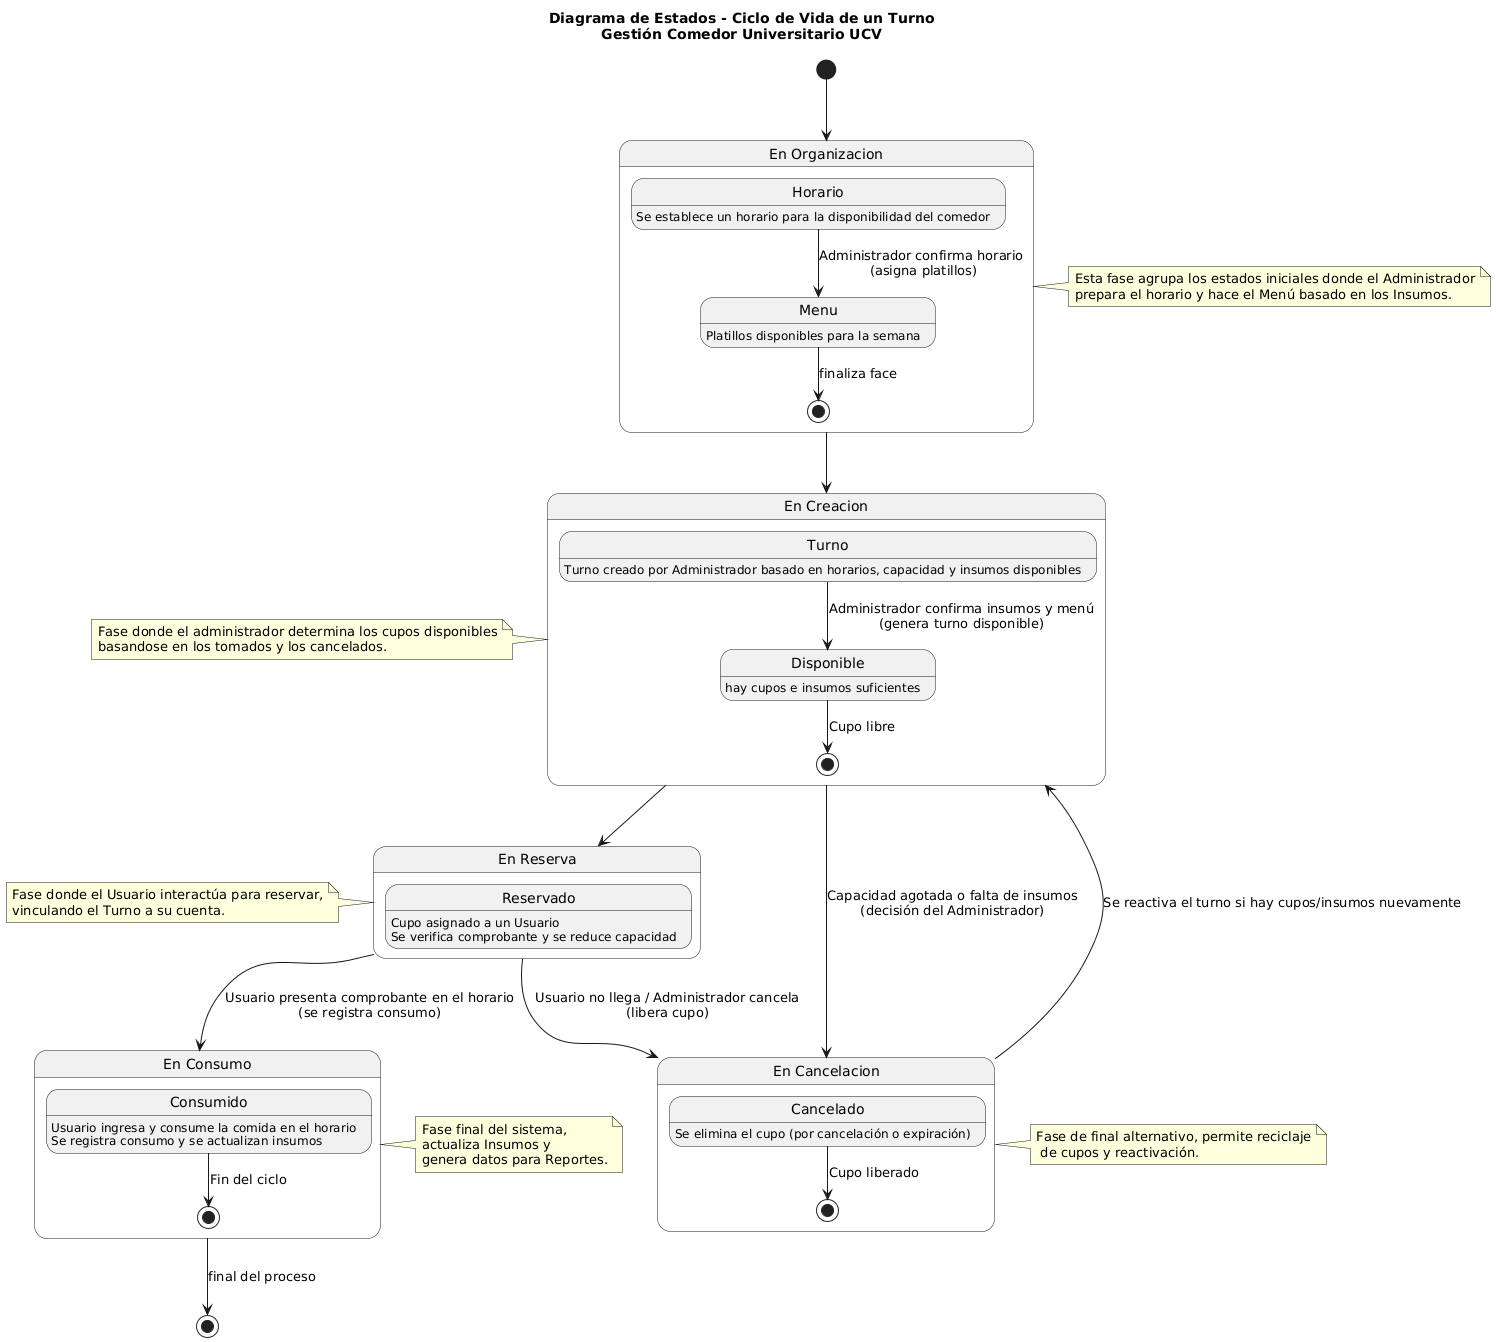

The diagram above was rendered by PlantUML. Its source (embedded in the PNG):
@startuml
title Diagrama de Estados - Ciclo de Vida de un Turno\nGestión Comedor Universitario UCV

[*] --> Organizacion

state "En Creacion" as Creacion {
  state "Turno" as Turno {
    Turno: Turno creado por Administrador basado en horarios, capacidad y insumos disponibles
  }
  state "Disponible" as Disponible {
    Disponible: hay cupos e insumos suficientes
  }
  
  Turno --> Disponible : Administrador confirma insumos y menú\n(genera turno disponible)
  Disponible --> [*] : Cupo libre
  Creacion --> Cancelacion : Capacidad agotada o falta de insumos\n(decisión del Administrador)
}

state "En Organizacion" as Organizacion {
    state "Horario" as Horario{
        Horario: Se establece un horario para la disponibilidad del comedor
    }
    state "Menu" as Menu{
        Menu: Platillos disponibles para la semana
    }
    
    Horario --> Menu : Administrador confirma horario\n (asigna platillos)

    Menu --> [*]: finaliza face
}

Organizacion --> Creacion

state "En Reserva" as Reserva {
  state "Reservado" as Reservado <<reserved>> {
    Reservado: Cupo asignado a un Usuario
    Reservado: Se verifica comprobante y se reduce capacidad
  }
  
  Reserva --> Cancelacion : Usuario no llega / Administrador cancela\n(libera cupo)
  Reserva --> Consumo : Usuario presenta comprobante en el horario\n(se registra consumo)
}

Creacion --> Reserva

state "En Consumo" as Consumo {
  state "Consumido" as Consumido  {
    Consumido: Usuario ingresa y consume la comida en el horario
    Consumido: Se registra consumo y se actualizan insumos
  }
  
  Consumido --> [*] : Fin del ciclo
}

state "En Cancelacion" as Cancelacion {
  state "Cancelado" as Cancelado {
    Cancelado: Se elimina el cupo (por cancelación o expiración)
  }
  
  Cancelado --> [*] : Cupo liberado
  Cancelacion --> Creacion : Se reactiva el turno si hay cupos/insumos nuevamente
}

Consumo --> [*] : final del proceso 

' Notas explicativas 
note right of Organizacion
  Esta fase agrupa los estados iniciales donde el Administrador
  prepara el horario y hace el Menú basado en los Insumos.
end note

note left of Creacion
    Fase donde el administrador determina los cupos disponibles
    basandose en los tomados y los cancelados.
end note

note left of Reserva
  Fase donde el Usuario interactúa para reservar,
  vinculando el Turno a su cuenta.
end note

note right of Consumo
  Fase final del sistema,
  actualiza Insumos y
  genera datos para Reportes.
end note

note right of Cancelacion
  Fase de final alternativo, permite reciclaje
   de cupos y reactivación.
end note
@enduml